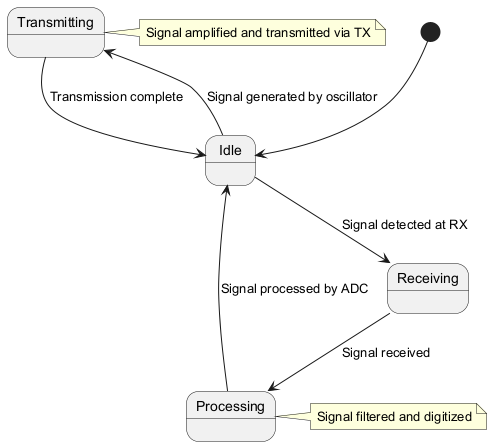

The diagram above was rendered by PlantUML. Its source (embedded in the PNG):
@startuml
[*] --> Idle

state Idle
state Transmitting
state Receiving
state Processing

Idle --> Transmitting : Signal generated by oscillator
Idle --> Receiving : Signal detected at RX
Transmitting --> Idle : Transmission complete
Receiving --> Processing : Signal received
Processing --> Idle : Signal processed by ADC

note right of Transmitting
  Signal amplified and transmitted via TX
end note
note right of Processing
  Signal filtered and digitized
end note
@enduml